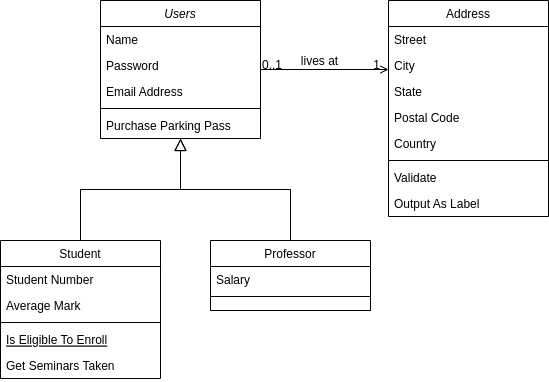

The diagram above was exported from draw.io. Its source (the exported page's mxGraphModel, read from the mxfile embedded in the PNG):
<mxGraphModel dx="1362" dy="775" grid="1" gridSize="10" guides="1" tooltips="1" connect="1" arrows="1" fold="1" page="1" pageScale="1" pageWidth="827" pageHeight="1169" math="0" shadow="0">
  <root>
    <mxCell id="WIyWlLk6GJQsqaUBKTNV-0" />
    <mxCell id="WIyWlLk6GJQsqaUBKTNV-1" parent="WIyWlLk6GJQsqaUBKTNV-0" />
    <mxCell id="zkfFHV4jXpPFQw0GAbJ--0" value="Users" style="swimlane;fontStyle=2;align=center;verticalAlign=top;childLayout=stackLayout;horizontal=1;startSize=26;horizontalStack=0;resizeParent=1;resizeLast=0;collapsible=1;marginBottom=0;rounded=0;shadow=0;strokeWidth=1;" parent="WIyWlLk6GJQsqaUBKTNV-1" vertex="1">
      <mxGeometry x="220" y="120" width="160" height="138" as="geometry">
        <mxRectangle x="230" y="140" width="160" height="26" as="alternateBounds" />
      </mxGeometry>
    </mxCell>
    <mxCell id="zkfFHV4jXpPFQw0GAbJ--1" value="Name" style="text;align=left;verticalAlign=top;spacingLeft=4;spacingRight=4;overflow=hidden;rotatable=0;points=[[0,0.5],[1,0.5]];portConstraint=eastwest;" parent="zkfFHV4jXpPFQw0GAbJ--0" vertex="1">
      <mxGeometry y="26" width="160" height="26" as="geometry" />
    </mxCell>
    <mxCell id="zkfFHV4jXpPFQw0GAbJ--2" value="Password" style="text;align=left;verticalAlign=top;spacingLeft=4;spacingRight=4;overflow=hidden;rotatable=0;points=[[0,0.5],[1,0.5]];portConstraint=eastwest;rounded=0;shadow=0;html=0;" parent="zkfFHV4jXpPFQw0GAbJ--0" vertex="1">
      <mxGeometry y="52" width="160" height="26" as="geometry" />
    </mxCell>
    <mxCell id="zkfFHV4jXpPFQw0GAbJ--3" value="Email Address" style="text;align=left;verticalAlign=top;spacingLeft=4;spacingRight=4;overflow=hidden;rotatable=0;points=[[0,0.5],[1,0.5]];portConstraint=eastwest;rounded=0;shadow=0;html=0;" parent="zkfFHV4jXpPFQw0GAbJ--0" vertex="1">
      <mxGeometry y="78" width="160" height="26" as="geometry" />
    </mxCell>
    <mxCell id="zkfFHV4jXpPFQw0GAbJ--4" value="" style="line;html=1;strokeWidth=1;align=left;verticalAlign=middle;spacingTop=-1;spacingLeft=3;spacingRight=3;rotatable=0;labelPosition=right;points=[];portConstraint=eastwest;" parent="zkfFHV4jXpPFQw0GAbJ--0" vertex="1">
      <mxGeometry y="104" width="160" height="8" as="geometry" />
    </mxCell>
    <mxCell id="zkfFHV4jXpPFQw0GAbJ--5" value="Purchase Parking Pass" style="text;align=left;verticalAlign=top;spacingLeft=4;spacingRight=4;overflow=hidden;rotatable=0;points=[[0,0.5],[1,0.5]];portConstraint=eastwest;" parent="zkfFHV4jXpPFQw0GAbJ--0" vertex="1">
      <mxGeometry y="112" width="160" height="26" as="geometry" />
    </mxCell>
    <mxCell id="zkfFHV4jXpPFQw0GAbJ--6" value="Student" style="swimlane;fontStyle=0;align=center;verticalAlign=top;childLayout=stackLayout;horizontal=1;startSize=26;horizontalStack=0;resizeParent=1;resizeLast=0;collapsible=1;marginBottom=0;rounded=0;shadow=0;strokeWidth=1;" parent="WIyWlLk6GJQsqaUBKTNV-1" vertex="1">
      <mxGeometry x="120" y="360" width="160" height="138" as="geometry">
        <mxRectangle x="130" y="380" width="160" height="26" as="alternateBounds" />
      </mxGeometry>
    </mxCell>
    <mxCell id="zkfFHV4jXpPFQw0GAbJ--7" value="Student Number" style="text;align=left;verticalAlign=top;spacingLeft=4;spacingRight=4;overflow=hidden;rotatable=0;points=[[0,0.5],[1,0.5]];portConstraint=eastwest;" parent="zkfFHV4jXpPFQw0GAbJ--6" vertex="1">
      <mxGeometry y="26" width="160" height="26" as="geometry" />
    </mxCell>
    <mxCell id="zkfFHV4jXpPFQw0GAbJ--8" value="Average Mark" style="text;align=left;verticalAlign=top;spacingLeft=4;spacingRight=4;overflow=hidden;rotatable=0;points=[[0,0.5],[1,0.5]];portConstraint=eastwest;rounded=0;shadow=0;html=0;" parent="zkfFHV4jXpPFQw0GAbJ--6" vertex="1">
      <mxGeometry y="52" width="160" height="26" as="geometry" />
    </mxCell>
    <mxCell id="zkfFHV4jXpPFQw0GAbJ--9" value="" style="line;html=1;strokeWidth=1;align=left;verticalAlign=middle;spacingTop=-1;spacingLeft=3;spacingRight=3;rotatable=0;labelPosition=right;points=[];portConstraint=eastwest;" parent="zkfFHV4jXpPFQw0GAbJ--6" vertex="1">
      <mxGeometry y="78" width="160" height="8" as="geometry" />
    </mxCell>
    <mxCell id="zkfFHV4jXpPFQw0GAbJ--10" value="Is Eligible To Enroll" style="text;align=left;verticalAlign=top;spacingLeft=4;spacingRight=4;overflow=hidden;rotatable=0;points=[[0,0.5],[1,0.5]];portConstraint=eastwest;fontStyle=4" parent="zkfFHV4jXpPFQw0GAbJ--6" vertex="1">
      <mxGeometry y="86" width="160" height="26" as="geometry" />
    </mxCell>
    <mxCell id="zkfFHV4jXpPFQw0GAbJ--11" value="Get Seminars Taken" style="text;align=left;verticalAlign=top;spacingLeft=4;spacingRight=4;overflow=hidden;rotatable=0;points=[[0,0.5],[1,0.5]];portConstraint=eastwest;" parent="zkfFHV4jXpPFQw0GAbJ--6" vertex="1">
      <mxGeometry y="112" width="160" height="26" as="geometry" />
    </mxCell>
    <mxCell id="zkfFHV4jXpPFQw0GAbJ--12" value="" style="endArrow=block;endSize=10;endFill=0;shadow=0;strokeWidth=1;rounded=0;edgeStyle=elbowEdgeStyle;elbow=vertical;" parent="WIyWlLk6GJQsqaUBKTNV-1" source="zkfFHV4jXpPFQw0GAbJ--6" target="zkfFHV4jXpPFQw0GAbJ--0" edge="1">
      <mxGeometry width="160" relative="1" as="geometry">
        <mxPoint x="200" y="203" as="sourcePoint" />
        <mxPoint x="200" y="203" as="targetPoint" />
      </mxGeometry>
    </mxCell>
    <mxCell id="zkfFHV4jXpPFQw0GAbJ--13" value="Professor" style="swimlane;fontStyle=0;align=center;verticalAlign=top;childLayout=stackLayout;horizontal=1;startSize=26;horizontalStack=0;resizeParent=1;resizeLast=0;collapsible=1;marginBottom=0;rounded=0;shadow=0;strokeWidth=1;" parent="WIyWlLk6GJQsqaUBKTNV-1" vertex="1">
      <mxGeometry x="330" y="360" width="160" height="70" as="geometry">
        <mxRectangle x="340" y="380" width="170" height="26" as="alternateBounds" />
      </mxGeometry>
    </mxCell>
    <mxCell id="zkfFHV4jXpPFQw0GAbJ--14" value="Salary" style="text;align=left;verticalAlign=top;spacingLeft=4;spacingRight=4;overflow=hidden;rotatable=0;points=[[0,0.5],[1,0.5]];portConstraint=eastwest;" parent="zkfFHV4jXpPFQw0GAbJ--13" vertex="1">
      <mxGeometry y="26" width="160" height="26" as="geometry" />
    </mxCell>
    <mxCell id="zkfFHV4jXpPFQw0GAbJ--15" value="" style="line;html=1;strokeWidth=1;align=left;verticalAlign=middle;spacingTop=-1;spacingLeft=3;spacingRight=3;rotatable=0;labelPosition=right;points=[];portConstraint=eastwest;" parent="zkfFHV4jXpPFQw0GAbJ--13" vertex="1">
      <mxGeometry y="52" width="160" height="8" as="geometry" />
    </mxCell>
    <mxCell id="zkfFHV4jXpPFQw0GAbJ--16" value="" style="endArrow=block;endSize=10;endFill=0;shadow=0;strokeWidth=1;rounded=0;edgeStyle=elbowEdgeStyle;elbow=vertical;" parent="WIyWlLk6GJQsqaUBKTNV-1" source="zkfFHV4jXpPFQw0GAbJ--13" target="zkfFHV4jXpPFQw0GAbJ--0" edge="1">
      <mxGeometry width="160" relative="1" as="geometry">
        <mxPoint x="210" y="373" as="sourcePoint" />
        <mxPoint x="310" y="271" as="targetPoint" />
      </mxGeometry>
    </mxCell>
    <mxCell id="zkfFHV4jXpPFQw0GAbJ--17" value="Address" style="swimlane;fontStyle=0;align=center;verticalAlign=top;childLayout=stackLayout;horizontal=1;startSize=26;horizontalStack=0;resizeParent=1;resizeLast=0;collapsible=1;marginBottom=0;rounded=0;shadow=0;strokeWidth=1;" parent="WIyWlLk6GJQsqaUBKTNV-1" vertex="1">
      <mxGeometry x="508" y="120" width="160" height="216" as="geometry">
        <mxRectangle x="550" y="140" width="160" height="26" as="alternateBounds" />
      </mxGeometry>
    </mxCell>
    <mxCell id="zkfFHV4jXpPFQw0GAbJ--18" value="Street" style="text;align=left;verticalAlign=top;spacingLeft=4;spacingRight=4;overflow=hidden;rotatable=0;points=[[0,0.5],[1,0.5]];portConstraint=eastwest;" parent="zkfFHV4jXpPFQw0GAbJ--17" vertex="1">
      <mxGeometry y="26" width="160" height="26" as="geometry" />
    </mxCell>
    <mxCell id="zkfFHV4jXpPFQw0GAbJ--19" value="City" style="text;align=left;verticalAlign=top;spacingLeft=4;spacingRight=4;overflow=hidden;rotatable=0;points=[[0,0.5],[1,0.5]];portConstraint=eastwest;rounded=0;shadow=0;html=0;" parent="zkfFHV4jXpPFQw0GAbJ--17" vertex="1">
      <mxGeometry y="52" width="160" height="26" as="geometry" />
    </mxCell>
    <mxCell id="zkfFHV4jXpPFQw0GAbJ--20" value="State" style="text;align=left;verticalAlign=top;spacingLeft=4;spacingRight=4;overflow=hidden;rotatable=0;points=[[0,0.5],[1,0.5]];portConstraint=eastwest;rounded=0;shadow=0;html=0;" parent="zkfFHV4jXpPFQw0GAbJ--17" vertex="1">
      <mxGeometry y="78" width="160" height="26" as="geometry" />
    </mxCell>
    <mxCell id="zkfFHV4jXpPFQw0GAbJ--21" value="Postal Code" style="text;align=left;verticalAlign=top;spacingLeft=4;spacingRight=4;overflow=hidden;rotatable=0;points=[[0,0.5],[1,0.5]];portConstraint=eastwest;rounded=0;shadow=0;html=0;" parent="zkfFHV4jXpPFQw0GAbJ--17" vertex="1">
      <mxGeometry y="104" width="160" height="26" as="geometry" />
    </mxCell>
    <mxCell id="zkfFHV4jXpPFQw0GAbJ--22" value="Country" style="text;align=left;verticalAlign=top;spacingLeft=4;spacingRight=4;overflow=hidden;rotatable=0;points=[[0,0.5],[1,0.5]];portConstraint=eastwest;rounded=0;shadow=0;html=0;" parent="zkfFHV4jXpPFQw0GAbJ--17" vertex="1">
      <mxGeometry y="130" width="160" height="26" as="geometry" />
    </mxCell>
    <mxCell id="zkfFHV4jXpPFQw0GAbJ--23" value="" style="line;html=1;strokeWidth=1;align=left;verticalAlign=middle;spacingTop=-1;spacingLeft=3;spacingRight=3;rotatable=0;labelPosition=right;points=[];portConstraint=eastwest;" parent="zkfFHV4jXpPFQw0GAbJ--17" vertex="1">
      <mxGeometry y="156" width="160" height="8" as="geometry" />
    </mxCell>
    <mxCell id="zkfFHV4jXpPFQw0GAbJ--24" value="Validate" style="text;align=left;verticalAlign=top;spacingLeft=4;spacingRight=4;overflow=hidden;rotatable=0;points=[[0,0.5],[1,0.5]];portConstraint=eastwest;" parent="zkfFHV4jXpPFQw0GAbJ--17" vertex="1">
      <mxGeometry y="164" width="160" height="26" as="geometry" />
    </mxCell>
    <mxCell id="zkfFHV4jXpPFQw0GAbJ--25" value="Output As Label" style="text;align=left;verticalAlign=top;spacingLeft=4;spacingRight=4;overflow=hidden;rotatable=0;points=[[0,0.5],[1,0.5]];portConstraint=eastwest;" parent="zkfFHV4jXpPFQw0GAbJ--17" vertex="1">
      <mxGeometry y="190" width="160" height="26" as="geometry" />
    </mxCell>
    <mxCell id="zkfFHV4jXpPFQw0GAbJ--26" value="" style="endArrow=open;shadow=0;strokeWidth=1;rounded=0;endFill=1;edgeStyle=elbowEdgeStyle;elbow=vertical;" parent="WIyWlLk6GJQsqaUBKTNV-1" source="zkfFHV4jXpPFQw0GAbJ--0" target="zkfFHV4jXpPFQw0GAbJ--17" edge="1">
      <mxGeometry x="0.5" y="41" relative="1" as="geometry">
        <mxPoint x="380" y="192" as="sourcePoint" />
        <mxPoint x="540" y="192" as="targetPoint" />
        <mxPoint x="-40" y="32" as="offset" />
      </mxGeometry>
    </mxCell>
    <mxCell id="zkfFHV4jXpPFQw0GAbJ--27" value="0..1" style="resizable=0;align=left;verticalAlign=bottom;labelBackgroundColor=none;fontSize=12;" parent="zkfFHV4jXpPFQw0GAbJ--26" connectable="0" vertex="1">
      <mxGeometry x="-1" relative="1" as="geometry">
        <mxPoint y="4" as="offset" />
      </mxGeometry>
    </mxCell>
    <mxCell id="zkfFHV4jXpPFQw0GAbJ--28" value="1" style="resizable=0;align=right;verticalAlign=bottom;labelBackgroundColor=none;fontSize=12;" parent="zkfFHV4jXpPFQw0GAbJ--26" connectable="0" vertex="1">
      <mxGeometry x="1" relative="1" as="geometry">
        <mxPoint x="-7" y="4" as="offset" />
      </mxGeometry>
    </mxCell>
    <mxCell id="zkfFHV4jXpPFQw0GAbJ--29" value="lives at" style="text;html=1;resizable=0;points=[];;align=center;verticalAlign=middle;labelBackgroundColor=none;rounded=0;shadow=0;strokeWidth=1;fontSize=12;" parent="zkfFHV4jXpPFQw0GAbJ--26" vertex="1" connectable="0">
      <mxGeometry x="0.5" y="49" relative="1" as="geometry">
        <mxPoint x="-38" y="40" as="offset" />
      </mxGeometry>
    </mxCell>
  </root>
</mxGraphModel>